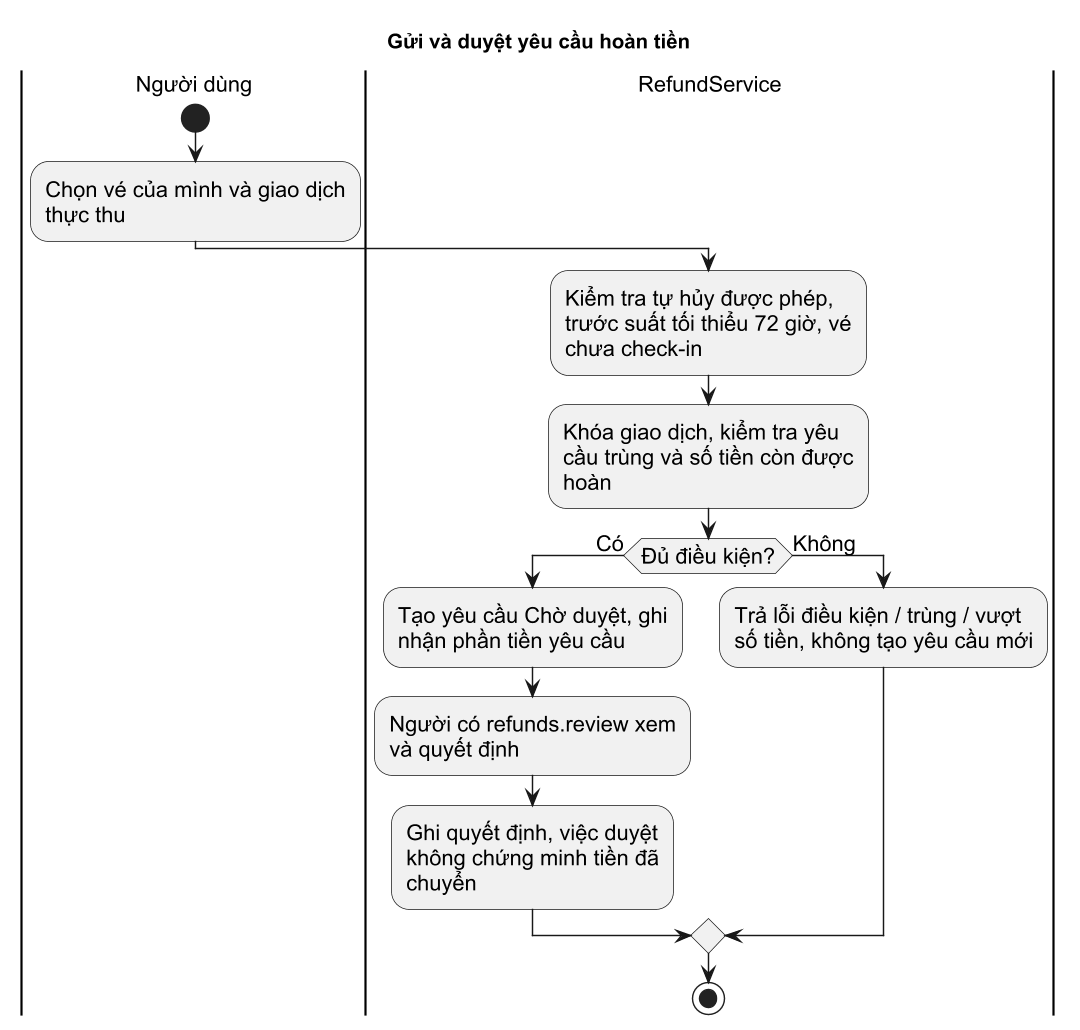

The diagram above was rendered by PlantUML. Its source (embedded in the PNG):
@startuml
skinparam defaultFontName Arial
skinparam defaultFontSize 15
skinparam shadowing false
skinparam dpi 140
skinparam backgroundColor white
skinparam wrapWidth 210
skinparam maxMessageSize 90
title Gửi và duyệt yêu cầu hoàn tiền
|Người dùng|
start
|Người dùng|
:Chọn vé của mình và giao dịch thực thu;
|RefundService|
:Kiểm tra tự hủy được phép, trước suất tối thiểu 72 giờ, vé chưa check-in;
|RefundService|
:Khóa giao dịch, kiểm tra yêu cầu trùng và số tiền còn được hoàn;
if (Đủ điều kiện?) then (Có)
:Tạo yêu cầu Chờ duyệt, ghi nhận phần tiền yêu cầu;
:Người có refunds.review xem và quyết định;
:Ghi quyết định, việc duyệt không chứng minh tiền đã chuyển;
else (Không)
:Trả lỗi điều kiện / trùng / vượt số tiền, không tạo yêu cầu mới;
endif
stop
@enduml